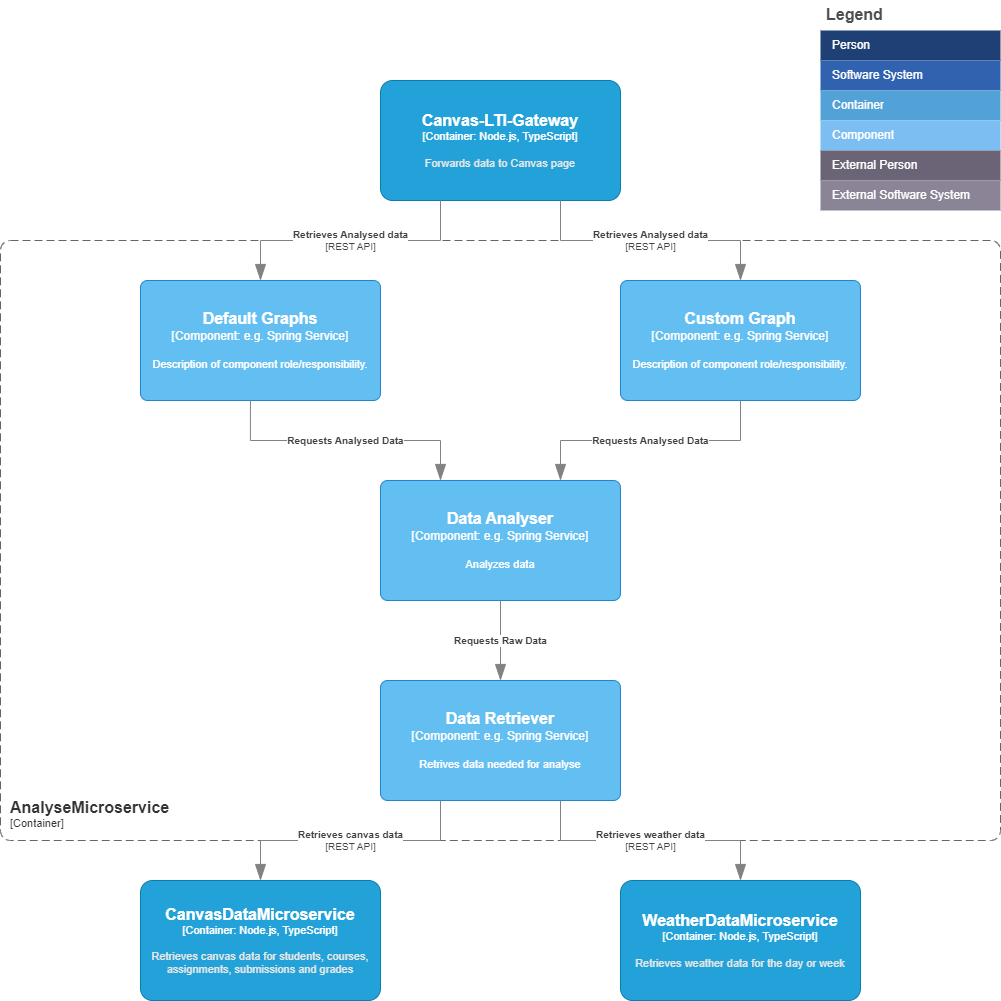

The diagram above was exported from draw.io. Its source (the exported page's mxGraphModel, read from the mxfile embedded in the PNG):
<mxGraphModel dx="2074" dy="1099" grid="1" gridSize="10" guides="1" tooltips="1" connect="1" arrows="1" fold="1" page="1" pageScale="1" pageWidth="1000" pageHeight="1000" math="0" shadow="0">
  <root>
    <mxCell id="0" />
    <mxCell id="1" parent="0" />
    <mxCell id="h7xw6Ty8OL920t1A10rX-7" value="Legend" style="shape=table;startSize=30;container=1;collapsible=0;childLayout=tableLayout;fontSize=16;align=left;verticalAlign=top;fillColor=none;strokeColor=none;fontColor=#4D4D4D;fontStyle=1;spacingLeft=6;spacing=0;resizable=0;" parent="1" vertex="1">
      <mxGeometry x="820" width="180" height="210" as="geometry" />
    </mxCell>
    <mxCell id="h7xw6Ty8OL920t1A10rX-8" value="" style="shape=tableRow;horizontal=0;startSize=0;swimlaneHead=0;swimlaneBody=0;strokeColor=inherit;top=0;left=0;bottom=0;right=0;collapsible=0;dropTarget=0;fillColor=none;points=[[0,0.5],[1,0.5]];portConstraint=eastwest;fontSize=12;" parent="h7xw6Ty8OL920t1A10rX-7" vertex="1">
      <mxGeometry y="30" width="180" height="30" as="geometry" />
    </mxCell>
    <mxCell id="h7xw6Ty8OL920t1A10rX-9" value="Person" style="shape=partialRectangle;html=1;whiteSpace=wrap;connectable=0;strokeColor=inherit;overflow=hidden;fillColor=#1E4074;top=0;left=0;bottom=0;right=0;pointerEvents=1;fontSize=12;align=left;fontColor=#FFFFFF;gradientColor=none;spacingLeft=10;spacingRight=4;" parent="h7xw6Ty8OL920t1A10rX-8" vertex="1">
      <mxGeometry width="180" height="30" as="geometry">
        <mxRectangle width="180" height="30" as="alternateBounds" />
      </mxGeometry>
    </mxCell>
    <mxCell id="h7xw6Ty8OL920t1A10rX-10" value="" style="shape=tableRow;horizontal=0;startSize=0;swimlaneHead=0;swimlaneBody=0;strokeColor=inherit;top=0;left=0;bottom=0;right=0;collapsible=0;dropTarget=0;fillColor=none;points=[[0,0.5],[1,0.5]];portConstraint=eastwest;fontSize=12;" parent="h7xw6Ty8OL920t1A10rX-7" vertex="1">
      <mxGeometry y="60" width="180" height="30" as="geometry" />
    </mxCell>
    <mxCell id="h7xw6Ty8OL920t1A10rX-11" value="Software System" style="shape=partialRectangle;html=1;whiteSpace=wrap;connectable=0;strokeColor=inherit;overflow=hidden;fillColor=#3162AF;top=0;left=0;bottom=0;right=0;pointerEvents=1;fontSize=12;align=left;fontColor=#FFFFFF;gradientColor=none;spacingLeft=10;spacingRight=4;" parent="h7xw6Ty8OL920t1A10rX-10" vertex="1">
      <mxGeometry width="180" height="30" as="geometry">
        <mxRectangle width="180" height="30" as="alternateBounds" />
      </mxGeometry>
    </mxCell>
    <mxCell id="h7xw6Ty8OL920t1A10rX-12" value="" style="shape=tableRow;horizontal=0;startSize=0;swimlaneHead=0;swimlaneBody=0;strokeColor=inherit;top=0;left=0;bottom=0;right=0;collapsible=0;dropTarget=0;fillColor=none;points=[[0,0.5],[1,0.5]];portConstraint=eastwest;fontSize=12;" parent="h7xw6Ty8OL920t1A10rX-7" vertex="1">
      <mxGeometry y="90" width="180" height="30" as="geometry" />
    </mxCell>
    <mxCell id="h7xw6Ty8OL920t1A10rX-13" value="Container" style="shape=partialRectangle;html=1;whiteSpace=wrap;connectable=0;strokeColor=inherit;overflow=hidden;fillColor=#52a2d8;top=0;left=0;bottom=0;right=0;pointerEvents=1;fontSize=12;align=left;fontColor=#FFFFFF;gradientColor=none;spacingLeft=10;spacingRight=4;" parent="h7xw6Ty8OL920t1A10rX-12" vertex="1">
      <mxGeometry width="180" height="30" as="geometry">
        <mxRectangle width="180" height="30" as="alternateBounds" />
      </mxGeometry>
    </mxCell>
    <mxCell id="h7xw6Ty8OL920t1A10rX-14" value="" style="shape=tableRow;horizontal=0;startSize=0;swimlaneHead=0;swimlaneBody=0;strokeColor=inherit;top=0;left=0;bottom=0;right=0;collapsible=0;dropTarget=0;fillColor=none;points=[[0,0.5],[1,0.5]];portConstraint=eastwest;fontSize=12;" parent="h7xw6Ty8OL920t1A10rX-7" vertex="1">
      <mxGeometry y="120" width="180" height="30" as="geometry" />
    </mxCell>
    <mxCell id="h7xw6Ty8OL920t1A10rX-15" value="Component" style="shape=partialRectangle;html=1;whiteSpace=wrap;connectable=0;strokeColor=inherit;overflow=hidden;fillColor=#7dbef2;top=0;left=0;bottom=0;right=0;pointerEvents=1;fontSize=12;align=left;fontColor=#FFFFFF;gradientColor=none;spacingLeft=10;spacingRight=4;" parent="h7xw6Ty8OL920t1A10rX-14" vertex="1">
      <mxGeometry width="180" height="30" as="geometry">
        <mxRectangle width="180" height="30" as="alternateBounds" />
      </mxGeometry>
    </mxCell>
    <mxCell id="h7xw6Ty8OL920t1A10rX-16" value="" style="shape=tableRow;horizontal=0;startSize=0;swimlaneHead=0;swimlaneBody=0;strokeColor=inherit;top=0;left=0;bottom=0;right=0;collapsible=0;dropTarget=0;fillColor=none;points=[[0,0.5],[1,0.5]];portConstraint=eastwest;fontSize=12;" parent="h7xw6Ty8OL920t1A10rX-7" vertex="1">
      <mxGeometry y="150" width="180" height="30" as="geometry" />
    </mxCell>
    <mxCell id="h7xw6Ty8OL920t1A10rX-17" value="External Person" style="shape=partialRectangle;html=1;whiteSpace=wrap;connectable=0;strokeColor=inherit;overflow=hidden;fillColor=#6b6477;top=0;left=0;bottom=0;right=0;pointerEvents=1;fontSize=12;align=left;fontColor=#FFFFFF;gradientColor=none;spacingLeft=10;spacingRight=4;" parent="h7xw6Ty8OL920t1A10rX-16" vertex="1">
      <mxGeometry width="180" height="30" as="geometry">
        <mxRectangle width="180" height="30" as="alternateBounds" />
      </mxGeometry>
    </mxCell>
    <mxCell id="h7xw6Ty8OL920t1A10rX-18" value="" style="shape=tableRow;horizontal=0;startSize=0;swimlaneHead=0;swimlaneBody=0;strokeColor=inherit;top=0;left=0;bottom=0;right=0;collapsible=0;dropTarget=0;fillColor=none;points=[[0,0.5],[1,0.5]];portConstraint=eastwest;fontSize=12;" parent="h7xw6Ty8OL920t1A10rX-7" vertex="1">
      <mxGeometry y="180" width="180" height="30" as="geometry" />
    </mxCell>
    <mxCell id="h7xw6Ty8OL920t1A10rX-19" value="External Software System" style="shape=partialRectangle;html=1;whiteSpace=wrap;connectable=0;strokeColor=inherit;overflow=hidden;fillColor=#8b8496;top=0;left=0;bottom=0;right=0;pointerEvents=1;fontSize=12;align=left;fontColor=#FFFFFF;gradientColor=none;spacingLeft=10;spacingRight=4;" parent="h7xw6Ty8OL920t1A10rX-18" vertex="1">
      <mxGeometry width="180" height="30" as="geometry">
        <mxRectangle width="180" height="30" as="alternateBounds" />
      </mxGeometry>
    </mxCell>
    <object placeholders="1" c4Name="AnalyseMicroservice" c4Type="ContainerScopeBoundary" c4Application="Container" label="&lt;font style=&quot;font-size: 16px&quot;&gt;&lt;b&gt;&lt;div style=&quot;text-align: left&quot;&gt;%c4Name%&lt;/div&gt;&lt;/b&gt;&lt;/font&gt;&lt;div style=&quot;text-align: left&quot;&gt;[%c4Application%]&lt;/div&gt;" id="fCNcx8UMlEbUueLoocb2-1">
      <mxCell style="rounded=1;fontSize=11;whiteSpace=wrap;html=1;dashed=1;arcSize=20;fillColor=none;strokeColor=#666666;fontColor=#333333;labelBackgroundColor=none;align=left;verticalAlign=bottom;labelBorderColor=none;spacingTop=0;spacing=10;dashPattern=8 4;metaEdit=1;rotatable=0;perimeter=rectanglePerimeter;noLabel=0;labelPadding=0;allowArrows=0;connectable=0;expand=0;recursiveResize=0;editable=1;pointerEvents=0;absoluteArcSize=1;points=[[0.25,0,0],[0.5,0,0],[0.75,0,0],[1,0.25,0],[1,0.5,0],[1,0.75,0],[0.75,1,0],[0.5,1,0],[0.25,1,0],[0,0.75,0],[0,0.5,0],[0,0.25,0]];" parent="1" vertex="1">
        <mxGeometry y="240" width="1000" height="600" as="geometry" />
      </mxCell>
    </object>
    <object placeholders="1" c4Name="Canvas-LTI-Gateway" c4Type="Container" c4Technology="Node.js, TypeScript" c4Description="Forwards data to Canvas page" label="&lt;font style=&quot;font-size: 16px&quot;&gt;&lt;b&gt;%c4Name%&lt;/b&gt;&lt;/font&gt;&lt;div&gt;[%c4Type%: %c4Technology%]&lt;/div&gt;&lt;br&gt;&lt;div&gt;&lt;font style=&quot;font-size: 11px&quot;&gt;&lt;font color=&quot;#E6E6E6&quot;&gt;%c4Description%&lt;/font&gt;&lt;/div&gt;" id="5eSeleNnfP9W4U5uBTMB-1">
      <mxCell style="rounded=1;whiteSpace=wrap;html=1;fontSize=11;labelBackgroundColor=none;fillColor=#23A2D9;fontColor=#ffffff;align=center;arcSize=10;strokeColor=#0E7DAD;metaEdit=1;resizable=0;points=[[0.25,0,0],[0.5,0,0],[0.75,0,0],[1,0.25,0],[1,0.5,0],[1,0.75,0],[0.75,1,0],[0.5,1,0],[0.25,1,0],[0,0.75,0],[0,0.5,0],[0,0.25,0]];" parent="1" vertex="1">
        <mxGeometry x="380" y="80" width="240" height="120" as="geometry" />
      </mxCell>
    </object>
    <object placeholders="1" c4Name="Data Retriever" c4Type="Component" c4Technology="e.g. Spring Service" c4Description="Retrives data needed for analyse" label="&lt;font style=&quot;font-size: 16px&quot;&gt;&lt;b&gt;%c4Name%&lt;/b&gt;&lt;/font&gt;&lt;div&gt;[%c4Type%: %c4Technology%]&lt;/div&gt;&lt;br&gt;&lt;div&gt;&lt;font style=&quot;font-size: 11px&quot;&gt;%c4Description%&lt;/font&gt;&lt;/div&gt;" id="5eSeleNnfP9W4U5uBTMB-4">
      <mxCell style="rounded=1;whiteSpace=wrap;html=1;labelBackgroundColor=none;fillColor=#63BEF2;fontColor=#ffffff;align=center;arcSize=6;strokeColor=#2086C9;metaEdit=1;resizable=0;points=[[0.25,0,0],[0.5,0,0],[0.75,0,0],[1,0.25,0],[1,0.5,0],[1,0.75,0],[0.75,1,0],[0.5,1,0],[0.25,1,0],[0,0.75,0],[0,0.5,0],[0,0.25,0]];" parent="1" vertex="1">
        <mxGeometry x="380" y="680" width="240" height="120" as="geometry" />
      </mxCell>
    </object>
    <object placeholders="1" c4Name="Data Analyser" c4Type="Component" c4Technology="e.g. Spring Service" c4Description="Analyzes data" label="&lt;font style=&quot;font-size: 16px&quot;&gt;&lt;b&gt;%c4Name%&lt;/b&gt;&lt;/font&gt;&lt;div&gt;[%c4Type%: %c4Technology%]&lt;/div&gt;&lt;br&gt;&lt;div&gt;&lt;font style=&quot;font-size: 11px&quot;&gt;%c4Description%&lt;/font&gt;&lt;/div&gt;" id="5eSeleNnfP9W4U5uBTMB-8">
      <mxCell style="rounded=1;whiteSpace=wrap;html=1;labelBackgroundColor=none;fillColor=#63BEF2;fontColor=#ffffff;align=center;arcSize=6;strokeColor=#2086C9;metaEdit=1;resizable=0;points=[[0.25,0,0],[0.5,0,0],[0.75,0,0],[1,0.25,0],[1,0.5,0],[1,0.75,0],[0.75,1,0],[0.5,1,0],[0.25,1,0],[0,0.75,0],[0,0.5,0],[0,0.25,0]];" parent="1" vertex="1">
        <mxGeometry x="380" y="480" width="240" height="120" as="geometry" />
      </mxCell>
    </object>
    <object placeholders="1" c4Type="Relationship" c4Technology="REST API" c4Description="Retrieves Analysed data" label="&lt;div style=&quot;text-align: left&quot;&gt;&lt;div style=&quot;text-align: center&quot;&gt;&lt;b&gt;%c4Description%&lt;/b&gt;&lt;/div&gt;&lt;div style=&quot;text-align: center&quot;&gt;[%c4Technology%]&lt;/div&gt;&lt;/div&gt;" id="873uZm2FO_cZlGGFAuZO-12">
      <mxCell style="endArrow=blockThin;html=1;fontSize=10;fontColor=#404040;strokeWidth=1;endFill=1;strokeColor=#828282;elbow=vertical;metaEdit=1;endSize=14;startSize=14;jumpStyle=arc;jumpSize=16;rounded=0;edgeStyle=orthogonalEdgeStyle;exitX=0.25;exitY=1;exitDx=0;exitDy=0;exitPerimeter=0;entryX=0.5;entryY=0;entryDx=0;entryDy=0;entryPerimeter=0;" parent="1" source="5eSeleNnfP9W4U5uBTMB-1" target="CRZTQ47ePdXMOy8VXD54-5" edge="1">
        <mxGeometry width="240" relative="1" as="geometry">
          <mxPoint x="380" y="460" as="sourcePoint" />
          <mxPoint x="620" y="460" as="targetPoint" />
        </mxGeometry>
      </mxCell>
    </object>
    <object placeholders="1" c4Name="CanvasDataMicroservice" c4Type="Container" c4Technology="Node.js, TypeScript" c4Description="Retrieves canvas data for students, courses, assignments, submissions and grades" label="&lt;font style=&quot;font-size: 16px&quot;&gt;&lt;b&gt;%c4Name%&lt;/b&gt;&lt;/font&gt;&lt;div&gt;[%c4Type%: %c4Technology%]&lt;/div&gt;&lt;br&gt;&lt;div&gt;&lt;font style=&quot;font-size: 11px&quot;&gt;&lt;font color=&quot;#E6E6E6&quot;&gt;%c4Description%&lt;/font&gt;&lt;/div&gt;" id="CRZTQ47ePdXMOy8VXD54-1">
      <mxCell style="rounded=1;whiteSpace=wrap;html=1;fontSize=11;labelBackgroundColor=none;fillColor=#23A2D9;fontColor=#ffffff;align=center;arcSize=10;strokeColor=#0E7DAD;metaEdit=1;resizable=0;points=[[0.25,0,0],[0.5,0,0],[0.75,0,0],[1,0.25,0],[1,0.5,0],[1,0.75,0],[0.75,1,0],[0.5,1,0],[0.25,1,0],[0,0.75,0],[0,0.5,0],[0,0.25,0]];" vertex="1" parent="1">
        <mxGeometry x="140" y="880" width="240" height="120" as="geometry" />
      </mxCell>
    </object>
    <object placeholders="1" c4Name="WeatherDataMicroservice" c4Type="Container" c4Technology="Node.js, TypeScript" c4Description="Retrieves weather data for the day or week" label="&lt;font style=&quot;font-size: 16px&quot;&gt;&lt;b&gt;%c4Name%&lt;/b&gt;&lt;/font&gt;&lt;div&gt;[%c4Type%: %c4Technology%]&lt;/div&gt;&lt;br&gt;&lt;div&gt;&lt;font style=&quot;font-size: 11px&quot;&gt;&lt;font color=&quot;#E6E6E6&quot;&gt;%c4Description%&lt;/font&gt;&lt;/div&gt;" id="CRZTQ47ePdXMOy8VXD54-2">
      <mxCell style="rounded=1;whiteSpace=wrap;html=1;fontSize=11;labelBackgroundColor=none;fillColor=#23A2D9;fontColor=#ffffff;align=center;arcSize=10;strokeColor=#0E7DAD;metaEdit=1;resizable=0;points=[[0.25,0,0],[0.5,0,0],[0.75,0,0],[1,0.25,0],[1,0.5,0],[1,0.75,0],[0.75,1,0],[0.5,1,0],[0.25,1,0],[0,0.75,0],[0,0.5,0],[0,0.25,0]];" vertex="1" parent="1">
        <mxGeometry x="620" y="880" width="240" height="120" as="geometry" />
      </mxCell>
    </object>
    <object placeholders="1" c4Type="Relationship" c4Technology="REST API" c4Description="Retrieves canvas data" label="&lt;div style=&quot;text-align: left&quot;&gt;&lt;div style=&quot;text-align: center&quot;&gt;&lt;b&gt;%c4Description%&lt;/b&gt;&lt;/div&gt;&lt;div style=&quot;text-align: center&quot;&gt;[%c4Technology%]&lt;/div&gt;&lt;/div&gt;" id="CRZTQ47ePdXMOy8VXD54-3">
      <mxCell style="endArrow=blockThin;html=1;fontSize=10;fontColor=#404040;strokeWidth=1;endFill=1;strokeColor=#828282;elbow=vertical;metaEdit=1;endSize=14;startSize=14;jumpStyle=arc;jumpSize=16;rounded=0;edgeStyle=orthogonalEdgeStyle;exitX=0.25;exitY=1;exitDx=0;exitDy=0;exitPerimeter=0;entryX=0.5;entryY=0;entryDx=0;entryDy=0;entryPerimeter=0;" edge="1" parent="1" source="5eSeleNnfP9W4U5uBTMB-4" target="CRZTQ47ePdXMOy8VXD54-1">
        <mxGeometry width="240" relative="1" as="geometry">
          <mxPoint x="440" y="800" as="sourcePoint" />
          <mxPoint x="260" y="880" as="targetPoint" />
        </mxGeometry>
      </mxCell>
    </object>
    <object placeholders="1" c4Type="Relationship" c4Technology="REST API" c4Description="Retrieves weather data" label="&lt;div style=&quot;text-align: left&quot;&gt;&lt;div style=&quot;text-align: center&quot;&gt;&lt;b&gt;%c4Description%&lt;/b&gt;&lt;/div&gt;&lt;div style=&quot;text-align: center&quot;&gt;[%c4Technology%]&lt;/div&gt;&lt;/div&gt;" id="CRZTQ47ePdXMOy8VXD54-4">
      <mxCell style="endArrow=blockThin;html=1;fontSize=10;fontColor=#404040;strokeWidth=1;endFill=1;strokeColor=#828282;elbow=vertical;metaEdit=1;endSize=14;startSize=14;jumpStyle=arc;jumpSize=16;rounded=0;edgeStyle=orthogonalEdgeStyle;exitX=0.75;exitY=1;exitDx=0;exitDy=0;exitPerimeter=0;entryX=0.5;entryY=0;entryDx=0;entryDy=0;entryPerimeter=0;" edge="1" parent="1" source="5eSeleNnfP9W4U5uBTMB-4" target="CRZTQ47ePdXMOy8VXD54-2">
        <mxGeometry width="240" relative="1" as="geometry">
          <mxPoint x="560" y="800" as="sourcePoint" />
          <mxPoint x="740" y="880" as="targetPoint" />
        </mxGeometry>
      </mxCell>
    </object>
    <object placeholders="1" c4Name="Default Graphs" c4Type="Component" c4Technology="e.g. Spring Service" c4Description="Description of component role/responsibility." label="&lt;font style=&quot;font-size: 16px&quot;&gt;&lt;b&gt;%c4Name%&lt;/b&gt;&lt;/font&gt;&lt;div&gt;[%c4Type%: %c4Technology%]&lt;/div&gt;&lt;br&gt;&lt;div&gt;&lt;font style=&quot;font-size: 11px&quot;&gt;%c4Description%&lt;/font&gt;&lt;/div&gt;" id="CRZTQ47ePdXMOy8VXD54-5">
      <mxCell style="rounded=1;whiteSpace=wrap;html=1;labelBackgroundColor=none;fillColor=#63BEF2;fontColor=#ffffff;align=center;arcSize=6;strokeColor=#2086C9;metaEdit=1;resizable=0;points=[[0.25,0,0],[0.5,0,0],[0.75,0,0],[1,0.25,0],[1,0.5,0],[1,0.75,0],[0.75,1,0],[0.5,1,0],[0.25,1,0],[0,0.75,0],[0,0.5,0],[0,0.25,0]];" vertex="1" parent="1">
        <mxGeometry x="140" y="280" width="240" height="120" as="geometry" />
      </mxCell>
    </object>
    <object placeholders="1" c4Name="Custom Graph" c4Type="Component" c4Technology="e.g. Spring Service" c4Description="Description of component role/responsibility." label="&lt;font style=&quot;font-size: 16px&quot;&gt;&lt;b&gt;%c4Name%&lt;/b&gt;&lt;/font&gt;&lt;div&gt;[%c4Type%: %c4Technology%]&lt;/div&gt;&lt;br&gt;&lt;div&gt;&lt;font style=&quot;font-size: 11px&quot;&gt;%c4Description%&lt;/font&gt;&lt;/div&gt;" id="CRZTQ47ePdXMOy8VXD54-6">
      <mxCell style="rounded=1;whiteSpace=wrap;html=1;labelBackgroundColor=none;fillColor=#63BEF2;fontColor=#ffffff;align=center;arcSize=6;strokeColor=#2086C9;metaEdit=1;resizable=0;points=[[0.25,0,0],[0.5,0,0],[0.75,0,0],[1,0.25,0],[1,0.5,0],[1,0.75,0],[0.75,1,0],[0.5,1,0],[0.25,1,0],[0,0.75,0],[0,0.5,0],[0,0.25,0]];" vertex="1" parent="1">
        <mxGeometry x="620" y="280" width="240" height="120" as="geometry" />
      </mxCell>
    </object>
    <object placeholders="1" c4Type="Relationship" c4Technology="REST API" c4Description="Retrieves Analysed data" label="&lt;div style=&quot;text-align: left&quot;&gt;&lt;div style=&quot;text-align: center&quot;&gt;&lt;b&gt;%c4Description%&lt;/b&gt;&lt;/div&gt;&lt;div style=&quot;text-align: center&quot;&gt;[%c4Technology%]&lt;/div&gt;&lt;/div&gt;" id="CRZTQ47ePdXMOy8VXD54-7">
      <mxCell style="endArrow=blockThin;html=1;fontSize=10;fontColor=#404040;strokeWidth=1;endFill=1;strokeColor=#828282;elbow=vertical;metaEdit=1;endSize=14;startSize=14;jumpStyle=arc;jumpSize=16;rounded=0;edgeStyle=orthogonalEdgeStyle;exitX=0.75;exitY=1;exitDx=0;exitDy=0;exitPerimeter=0;entryX=0.5;entryY=0;entryDx=0;entryDy=0;entryPerimeter=0;" edge="1" parent="1" source="5eSeleNnfP9W4U5uBTMB-1" target="CRZTQ47ePdXMOy8VXD54-6">
        <mxGeometry width="240" relative="1" as="geometry">
          <mxPoint x="510" y="210" as="sourcePoint" />
          <mxPoint x="270" y="290" as="targetPoint" />
        </mxGeometry>
      </mxCell>
    </object>
    <object placeholders="1" c4Type="Relationship" c4Description="Requests Analysed Data" label="&lt;div style=&quot;text-align: left&quot;&gt;&lt;div style=&quot;text-align: center&quot;&gt;&lt;b&gt;%c4Description%&lt;/b&gt;&lt;/div&gt;" id="CRZTQ47ePdXMOy8VXD54-8">
      <mxCell style="endArrow=blockThin;html=1;fontSize=10;fontColor=#404040;strokeWidth=1;endFill=1;strokeColor=#828282;elbow=vertical;metaEdit=1;endSize=14;startSize=14;jumpStyle=arc;jumpSize=16;rounded=0;edgeStyle=orthogonalEdgeStyle;exitX=0.458;exitY=1;exitDx=0;exitDy=0;exitPerimeter=0;entryX=0.25;entryY=0;entryDx=0;entryDy=0;entryPerimeter=0;" edge="1" parent="1" source="CRZTQ47ePdXMOy8VXD54-5" target="5eSeleNnfP9W4U5uBTMB-8">
        <mxGeometry width="240" relative="1" as="geometry">
          <mxPoint x="290" y="450" as="sourcePoint" />
          <mxPoint x="530" y="450" as="targetPoint" />
        </mxGeometry>
      </mxCell>
    </object>
    <object placeholders="1" c4Type="Relationship" c4Description="Requests Analysed Data" label="&lt;div style=&quot;text-align: left&quot;&gt;&lt;div style=&quot;text-align: center&quot;&gt;&lt;b&gt;%c4Description%&lt;/b&gt;&lt;/div&gt;" id="CRZTQ47ePdXMOy8VXD54-9">
      <mxCell style="endArrow=blockThin;html=1;fontSize=10;fontColor=#404040;strokeWidth=1;endFill=1;strokeColor=#828282;elbow=vertical;metaEdit=1;endSize=14;startSize=14;jumpStyle=arc;jumpSize=16;rounded=0;edgeStyle=orthogonalEdgeStyle;exitX=0.5;exitY=1;exitDx=0;exitDy=0;exitPerimeter=0;entryX=0.75;entryY=0;entryDx=0;entryDy=0;entryPerimeter=0;" edge="1" parent="1" source="CRZTQ47ePdXMOy8VXD54-6" target="5eSeleNnfP9W4U5uBTMB-8">
        <mxGeometry width="240" relative="1" as="geometry">
          <mxPoint x="260" y="410" as="sourcePoint" />
          <mxPoint x="510" y="490" as="targetPoint" />
        </mxGeometry>
      </mxCell>
    </object>
    <object placeholders="1" c4Type="Relationship" c4Description="Requests Raw Data" label="&lt;div style=&quot;text-align: left&quot;&gt;&lt;div style=&quot;text-align: center&quot;&gt;&lt;b&gt;%c4Description%&lt;/b&gt;&lt;/div&gt;" id="CRZTQ47ePdXMOy8VXD54-12">
      <mxCell style="endArrow=blockThin;html=1;fontSize=10;fontColor=#404040;strokeWidth=1;endFill=1;strokeColor=#828282;elbow=vertical;metaEdit=1;endSize=14;startSize=14;jumpStyle=arc;jumpSize=16;rounded=0;edgeStyle=orthogonalEdgeStyle;exitX=0.5;exitY=1;exitDx=0;exitDy=0;exitPerimeter=0;entryX=0.5;entryY=0;entryDx=0;entryDy=0;entryPerimeter=0;" edge="1" parent="1" source="5eSeleNnfP9W4U5uBTMB-8" target="5eSeleNnfP9W4U5uBTMB-4">
        <mxGeometry width="240" relative="1" as="geometry">
          <mxPoint x="530" y="630" as="sourcePoint" />
          <mxPoint x="770" y="630" as="targetPoint" />
        </mxGeometry>
      </mxCell>
    </object>
  </root>
</mxGraphModel>